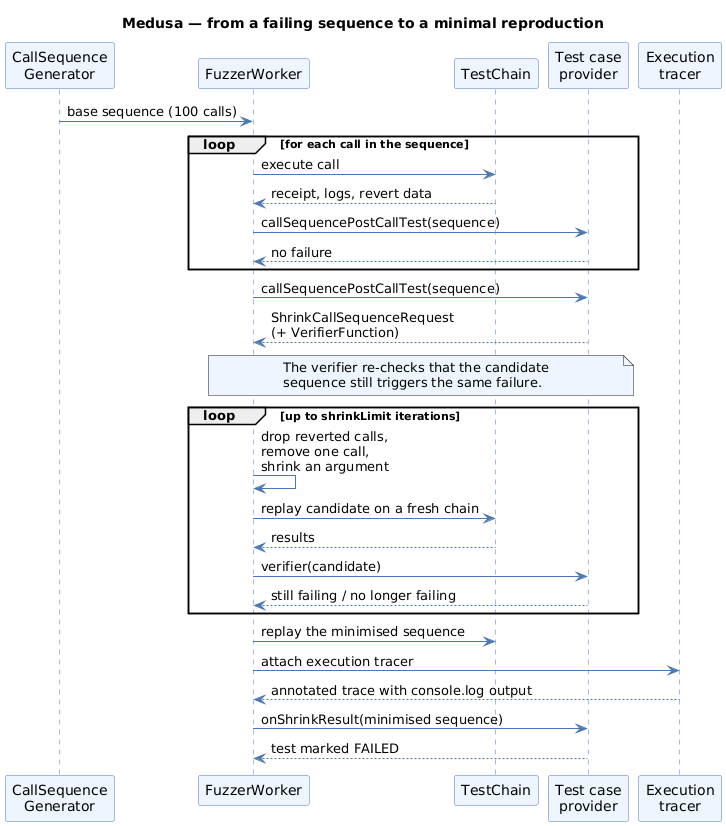

The diagram above was rendered by PlantUML. Its source (embedded in the PNG):
@startuml
title Medusa — from a failing sequence to a minimal reproduction
skinparam shadowing false
skinparam ArrowColor #4A78B5
skinparam sequence {
  ParticipantBackgroundColor #EEF5FF
  ParticipantBorderColor #4A78B5
  LifeLineBorderColor #4A78B5
  ArrowColor #4A78B5
}

participant "CallSequence\nGenerator" as Gen
participant "FuzzerWorker" as W
participant "TestChain" as C
participant "Test case\nprovider" as P
participant "Execution\ntracer" as T

Gen -> W : base sequence (100 calls)
loop for each call in the sequence
  W -> C : execute call
  C --> W : receipt, logs, revert data
  W -> P : callSequencePostCallTest(sequence)
  P --> W : no failure
end

W -> P : callSequencePostCallTest(sequence)
P --> W : ShrinkCallSequenceRequest\n(+ VerifierFunction)

note over W, P #EEF5FF
The verifier re-checks that the candidate
sequence still triggers the same failure.
end note

loop up to shrinkLimit iterations
  W -> W : drop reverted calls,\nremove one call,\nshrink an argument
  W -> C : replay candidate on a fresh chain
  C --> W : results
  W -> P : verifier(candidate)
  P --> W : still failing / no longer failing
end

W -> C : replay the minimised sequence
W -> T : attach execution tracer
T --> W : annotated trace with console.log output
W -> P : onShrinkResult(minimised sequence)
P --> W : test marked FAILED

@enduml